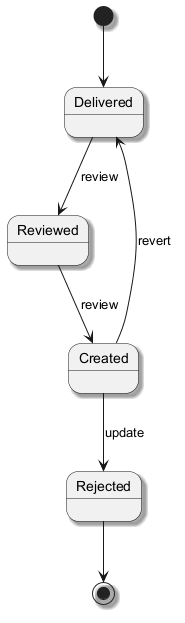

The diagram above was rendered by PlantUML. Its source (embedded in the PNG):
@startuml
skinparam shadowing true
[*] --> Delivered
Delivered --> Reviewed : review
Reviewed --> Created : review
Created --> Rejected : update
Created --> Delivered : revert
Rejected --> [*]
@enduml